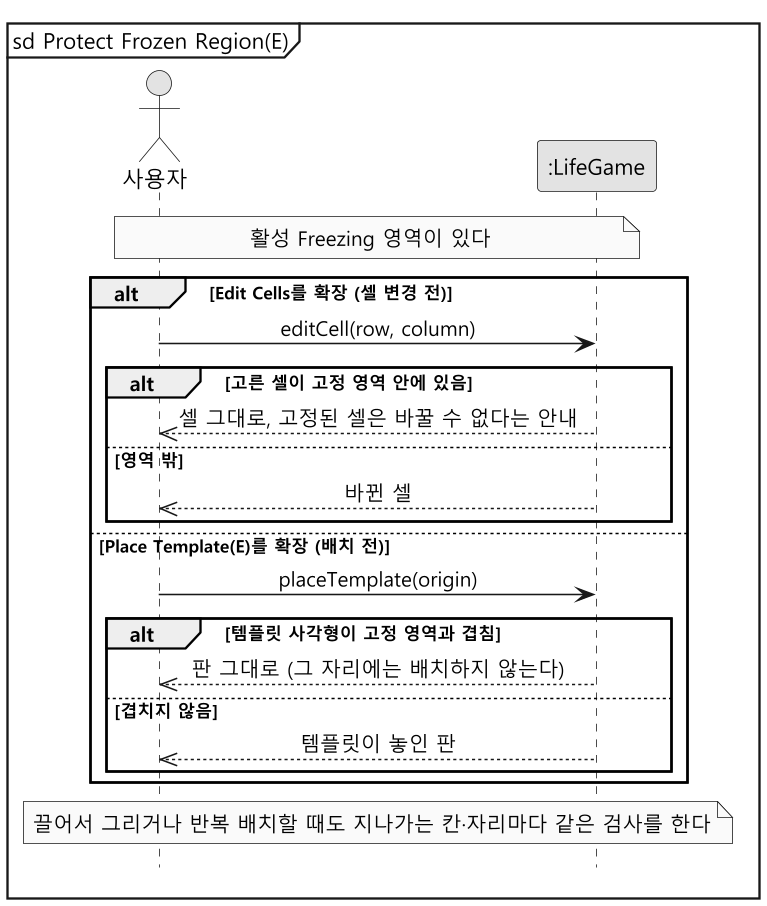

The diagram above was rendered by PlantUML. Its source (embedded in the PNG):
@startuml ssd-protect
skinparam monochrome true
skinparam dpi 150
skinparam shadowing false
skinparam defaultFontName "Malgun Gothic"
skinparam sequenceMessageAlign center
hide footbox
mainframe sd Protect Frozen Region(E)

actor "사용자" as User
participant ":LifeGame" as System

note over User, System : 활성 Freezing 영역이 있다

alt Edit Cells를 확장 (셀 변경 전)
  User -> System : editCell(row, column)
  alt 고른 셀이 고정 영역 안에 있음
    System -->> User : 셀 그대로, 고정된 셀은 바꿀 수 없다는 안내
  else 영역 밖
    System -->> User : 바뀐 셀
  end
else Place Template(E)를 확장 (배치 전)
  User -> System : placeTemplate(origin)
  alt 템플릿 사각형이 고정 영역과 겹침
    System -->> User : 판 그대로 (그 자리에는 배치하지 않는다)
  else 겹치지 않음
    System -->> User : 템플릿이 놓인 판
  end
end
note over User, System : 끌어서 그리거나 반복 배치할 때도 지나가는 칸·자리마다 같은 검사를 한다
@enduml